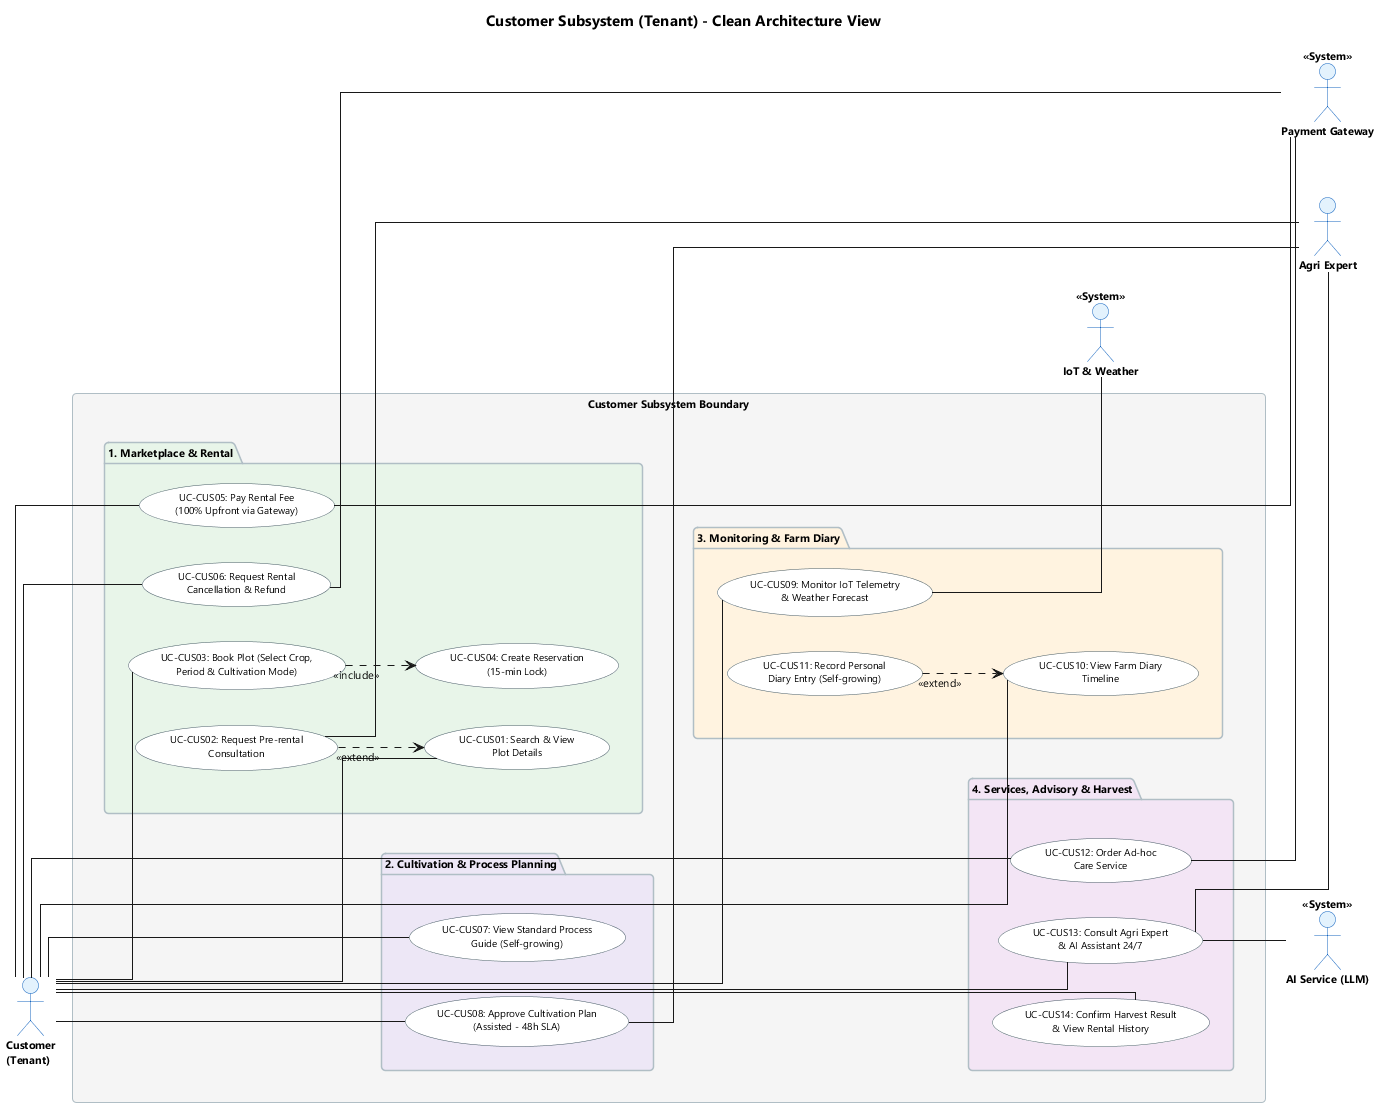

The diagram above was rendered by PlantUML. Its source (embedded in the PNG):
@startuml 02_Customer_Subsystem

skinparam shadowing false
skinparam roundcorner 8
skinparam defaultFontName "Segoe UI"
skinparam defaultFontSize 11
skinparam titleFontSize 15
skinparam titleFontStyle bold
skinparam linetype ortho
left to right direction

skinparam actor {
  BackgroundColor #E3F2FD
  BorderColor #1565C0
  FontSize 11
  FontStyle bold
}
skinparam usecase {
  BackgroundColor #FFFFFF
  BorderColor #455A64
  FontSize 10
}
skinparam package {
  BackgroundColor #F5F5F5
  BorderColor #B0BEC5
  FontStyle bold
}

title Customer Subsystem (Tenant) - Clean Architecture View

actor "Customer\n(Tenant)" as KH

rectangle "Customer Subsystem Boundary" {

  package "1. Marketplace & Rental" as P1 #E8F5E9 {
    usecase "UC-CUS01: Search & View\nPlot Details" as KH01
    usecase "UC-CUS02: Request Pre-rental\nConsultation" as KH02
    usecase "UC-CUS03: Book Plot (Select Crop,\nPeriod & Cultivation Mode)" as KH03
    usecase "UC-CUS04: Create Reservation\n(15-min Lock)" as KH04
    usecase "UC-CUS05: Pay Rental Fee\n(100% Upfront via Gateway)" as KH05
    usecase "UC-CUS06: Request Rental\nCancellation & Refund" as KH06
  }

  package "2. Cultivation & Process Planning" as P2 #EDE7F6 {
    usecase "UC-CUS07: View Standard Process\nGuide (Self-growing)" as KH07
    usecase "UC-CUS08: Approve Cultivation Plan\n(Assisted - 48h SLA)" as KH08
  }

  package "3. Monitoring & Farm Diary" as P3 #FFF3E0 {
    usecase "UC-CUS09: Monitor IoT Telemetry\n& Weather Forecast" as KH09
    usecase "UC-CUS10: View Farm Diary\nTimeline" as KH10
    usecase "UC-CUS11: Record Personal\nDiary Entry (Self-growing)" as KH11
  }

  package "4. Services, Advisory & Harvest" as P4 #F3E5F5 {
    usecase "UC-CUS12: Order Ad-hoc\nCare Service" as KH12
    usecase "UC-CUS13: Consult Agri Expert\n& AI Assistant 24/7" as KH13
    usecase "UC-CUS14: Confirm Harvest Result\n& View Rental History" as KH14
  }
}

' Enforce strict vertical package order 1 -> 2 -> 3 -> 4
P1 -[hidden]down- P2
P2 -[hidden]down- P3
P3 -[hidden]down- P4

' Supporting External Actors (Right)
actor "Payment Gateway" as PAY <<System>>
actor "Agri Expert" as CGNN
actor "IoT & Weather" as IOT <<System>>
actor "AI Service (LLM)" as AI <<System>>

' Primary Actor Associations
KH -- KH01
KH -- KH03
KH -- KH05
KH -- KH06
KH -- KH07
KH -- KH08
KH -- KH09
KH -- KH10
KH -- KH12
KH -- KH13
KH -- KH14

' UML 2.5 Behavioral Sub-flows
KH02 ..> KH01 : <<extend>>
KH03 ..> KH04 : <<include>>
KH11 ..> KH10 : <<extend>>

' Supporting Connections
KH05 -- PAY
KH06 -- PAY
KH12 -- PAY

KH02 -- CGNN
KH08 -- CGNN
KH13 -- CGNN

KH09 -- IOT

KH13 -- AI

@enduml